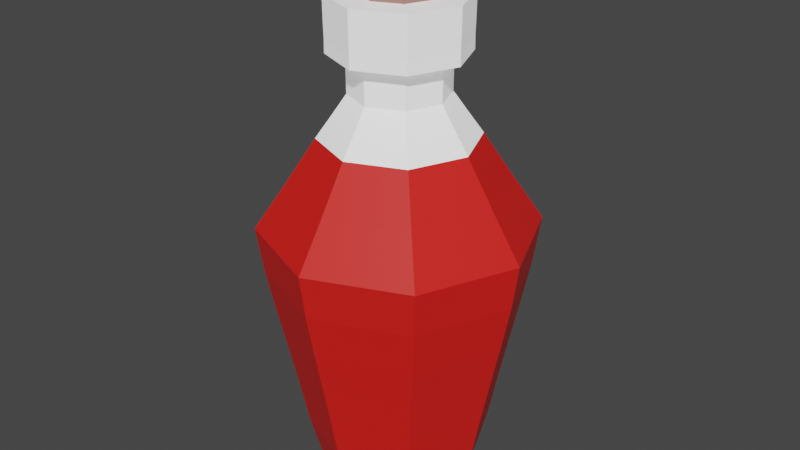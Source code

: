 # Source: potiont.blend  (saved by Blender 3.2.14; exported with 4.5.12 LTS)
import bpy
from mathutils import Matrix  # noqa: F401  (used for matrix-valued properties, if any)

bpy.ops.wm.read_factory_settings(use_empty=True)
scene = bpy.context.scene
scene.name = 'Scene'

# ---- collections
col_collection = bpy.data.collections.new('Collection'); scene.collection.children.link(col_collection)

# ---- materials (node trees are filled in below, after node groups)
mat_material_001 = bpy.data.materials.new('Material.001')
mat_material_001.use_transparent_shadow = False
mat_material_002 = bpy.data.materials.new('Material.002')
mat_material_002.use_transparent_shadow = False
mat_material_003 = bpy.data.materials.new('Material.003')
mat_material_003.use_transparent_shadow = False

# ---- material node trees
mat_material_001.use_nodes = True; mat_material_001.node_tree.nodes.clear()
_N = mat_material_001.node_tree.nodes; _L = mat_material_001.node_tree.links
n0 = _N.new('ShaderNodeBsdfPrincipled'); n0.name = 'Principled BSDF'; n0.location = (10, 300)
n0.distribution = 'GGX'
n0.subsurface_method = 'RANDOM_WALK_SKIN'
n0.inputs[0].default_value = (0.8, 0.0133, 0.00946, 1.0)
n0.inputs[3].default_value = 1.45
n0.inputs[27].default_value = (0.0, 0.0, 0.0, 1.0)
n0.inputs[28].default_value = 1.0
n1 = _N.new('ShaderNodeOutputMaterial'); n1.name = 'Material Output'; n1.location = (300, 300)
_L.new(n0.outputs[0], n1.inputs[0])
n1.is_active_output = True
mat_material_002.use_nodes = True; mat_material_002.node_tree.nodes.clear()
_N = mat_material_002.node_tree.nodes; _L = mat_material_002.node_tree.links
n0 = _N.new('ShaderNodeBsdfPrincipled'); n0.name = 'Principled BSDF'; n0.location = (10, 300)
n0.distribution = 'GGX'
n0.subsurface_method = 'RANDOM_WALK_SKIN'
n0.inputs[0].default_value = (1.0, 1.0, 1.0, 1.0)
n0.inputs[3].default_value = 1.45
n0.inputs[27].default_value = (0.3602, 0.364, 0.3757, 1.0)
n0.inputs[28].default_value = 1.0
n1 = _N.new('ShaderNodeOutputMaterial'); n1.name = 'Material Output'; n1.location = (300, 300)
_L.new(n0.outputs[0], n1.inputs[0])
n1.is_active_output = True
mat_material_003.use_nodes = True; mat_material_003.node_tree.nodes.clear()
_N = mat_material_003.node_tree.nodes; _L = mat_material_003.node_tree.links
n0 = _N.new('ShaderNodeBsdfPrincipled'); n0.name = 'Principled BSDF'; n0.location = (10, 300)
n0.distribution = 'GGX'
n0.subsurface_method = 'RANDOM_WALK_SKIN'
n0.inputs[0].default_value = (0.3424, 0.1684, 0.1325, 1.0)
n0.inputs[3].default_value = 1.45
n0.inputs[27].default_value = (0.0, 0.0, 0.0, 1.0)
n0.inputs[28].default_value = 1.0
n1 = _N.new('ShaderNodeOutputMaterial'); n1.name = 'Material Output'; n1.location = (300, 300)
_L.new(n0.outputs[0], n1.inputs[0])
n1.is_active_output = True

# ---- world
world_world = bpy.data.worlds.new('World'); scene.world = world_world
world_world.use_nodes = True; world_world.node_tree.nodes.clear()
_N = world_world.node_tree.nodes; _L = world_world.node_tree.links
n0 = _N.new('ShaderNodeOutputWorld'); n0.name = 'World Output'; n0.location = (300, 300)
n1 = _N.new('ShaderNodeBackground'); n1.name = 'Background'; n1.location = (10, 300)
n1.inputs[0].default_value = (0.05088, 0.05088, 0.05088, 1.0)
_L.new(n1.outputs[0], n0.inputs[0])
n0.is_active_output = True
world_world.color = (0.05088, 0.05088, 0.05088)
world_world.use_sun_shadow = False
world_world.sun_shadow_jitter_overblur = 0.0

# ---- meshes
me_cylinder = bpy.data.meshes.new('Cylinder')
me_cylinder.from_pydata([(-3.639e-10, 0.6763, -0.9506), (1.703e-09, 0.4013, 3.332), (0.4782, 0.4782, -0.9506), (0.2838, 0.2838, 3.332), (0.6763, -3.582e-08, -0.9506), (0.4013, -2.518e-08, 3.332), (0.4782, -0.4782, -0.9506), (0.2838, -0.2838, 3.332), (-5.949e-08, -0.6763, -0.9506), (-3.338e-08, -0.4013, 3.332), (-0.4782, -0.4782, -0.9506), (-0.2838, -0.2838, 3.332), (-0.6763, 1.81e-09, -0.9506), (-0.4013, -2.853e-09, 3.332), (-0.4782, 0.4782, -0.9506), (-0.2838, 0.2838, 3.332), (-3.639e-10, 0.7637, -0.6218), (-3.639e-10, 0.8374, -0.255), (-3.639e-10, 0.9152, 0.1117), (-3.639e-10, 0.9954, 0.4785), (-3.639e-10, 1.07, 0.8452), (-3.639e-10, 1.124, 1.212), (-3.639e-10, 0.8741, 1.579), (-3.639e-10, 0.6349, 1.945), (-3.639e-10, 0.4911, 2.148), (2.846e-09, 0.3976, 2.568), (1.342e-09, 0.3161, 3.035), (0.2235, 0.2235, 3.035), (0.2811, 0.2811, 2.568), (0.3473, 0.3473, 2.148), (0.449, 0.449, 1.945), (0.6181, 0.6181, 1.579), (0.7948, 0.7948, 1.212), (0.7567, 0.7567, 0.8452), (0.7039, 0.7039, 0.4785), (0.6471, 0.6471, 0.1117), (0.5921, 0.5921, -0.255), (0.54, 0.54, -0.6218), (0.3161, -2.051e-08, 3.035), (0.3976, -2.458e-08, 2.568), (0.4911, -3.127e-08, 2.148), (0.6349, -3.48e-08, 1.945), (0.8741, -4.067e-08, 1.579), (1.124, -4.68e-08, 1.212), (1.07, -4.548e-08, 0.8452), (0.9954, -4.364e-08, 0.4785), (0.9152, -4.167e-08, 0.1117), (0.8374, -3.977e-08, -0.255), (0.7637, -3.796e-08, -0.6218), (0.2235, -0.2235, 3.035), (0.2811, -0.2811, 2.568), (0.3473, -0.3473, 2.148), (0.449, -0.449, 1.945), (0.6181, -0.6181, 1.579), (0.7948, -0.7948, 1.212), (0.7567, -0.7567, 0.8452), (0.7039, -0.7039, 0.4785), (0.6471, -0.6471, 0.1117), (0.5921, -0.5921, -0.255), (0.54, -0.54, -0.6218), (-2.629e-08, -0.3161, 3.035), (-3.191e-08, -0.3976, 2.568), (-4.33e-08, -0.4911, 2.148), (-5.587e-08, -0.6349, 1.945), (-7.678e-08, -0.8741, 1.579), (-9.863e-08, -1.124, 1.212), (-9.392e-08, -1.07, 0.8452), (-8.739e-08, -0.9954, 0.4785), (-8.037e-08, -0.9152, 0.1117), (-7.357e-08, -0.8374, -0.255), (-6.713e-08, -0.7637, -0.6218), (-0.2235, -0.2235, 3.035), (-0.2811, -0.2811, 2.568), (-0.3473, -0.3473, 2.148), (-0.449, -0.449, 1.945), (-0.6181, -0.6181, 1.579), (-0.7948, -0.7948, 1.212), (-0.7567, -0.7567, 0.8452), (-0.7039, -0.7039, 0.4785), (-0.6471, -0.6471, 0.1117), (-0.5921, -0.5921, -0.255), (-0.54, -0.54, -0.6218), (-0.3161, -2.926e-09, 3.035), (-0.3976, -2.459e-09, 2.568), (-0.4911, -3.951e-09, 2.148), (-0.6349, 5.236e-10, 1.945), (-0.8741, 7.964e-09, 1.579), (-1.124, 1.574e-08, 1.212), (-1.07, 1.406e-08, 0.8452), (-0.9954, 1.174e-08, 0.4785), (-0.9152, 9.241e-09, 0.1117), (-0.8374, 6.822e-09, -0.255), (-0.7637, 4.53e-09, -0.6218), (-0.2235, 0.2235, 3.035), (-0.2811, 0.2811, 2.568), (-0.3473, 0.3473, 2.148), (-0.449, 0.449, 1.945), (-0.6181, 0.6181, 1.579), (-0.7948, 0.7948, 1.212), (-0.7567, 0.7567, 0.8452), (-0.7039, 0.7039, 0.4785), (-0.6471, 0.6471, 0.1117), (-0.5921, 0.5921, -0.255), (-0.54, 0.54, -0.6218), (1.048e-09, 0.3949, 2.288), (0.2792, 0.2792, 2.288), (0.3949, -3.193e-08, 2.288), (0.2792, -0.2792, 2.288), (-3.347e-08, -0.3949, 2.288), (-0.2792, -0.2792, 2.288), (-0.3949, -9.963e-09, 2.288), (-0.2792, 0.2792, 2.288), (4.092e-09, 0.5477, 2.6), (-2.326e-09, 0.5464, 2.709), (-1.047e-08, 0.5491, 2.818), (3.944e-09, 0.5506, 2.926), (1.314e-08, 0.5519, 3.035), (0.3902, 0.3902, 3.035), (0.3893, 0.3893, 2.926), (0.3883, 0.3883, 2.818), (0.3863, 0.3863, 2.709), (0.3873, 0.3873, 2.6), (0.5519, -2.863e-08, 3.035), (0.5506, -3.762e-08, 2.926), (0.5491, -3.316e-08, 2.818), (0.5464, -3.001e-08, 2.709), (0.5477, -2.917e-08, 2.6), (0.3902, -0.3902, 3.035), (0.3893, -0.3893, 2.926), (0.3883, -0.3883, 2.818), (0.3863, -0.3863, 2.709), (0.3873, -0.3873, 2.6), (-3.511e-08, -0.5519, 3.035), (-4.419e-08, -0.5506, 2.926), (-5.847e-08, -0.5491, 2.818), (-5.009e-08, -0.5464, 2.709), (-4.379e-08, -0.5477, 2.6), (-0.3902, -0.3902, 3.035), (-0.3893, -0.3893, 2.926), (-0.3883, -0.3883, 2.818), (-0.3863, -0.3863, 2.709), (-0.3873, -0.3873, 2.6), (-0.5519, 2.074e-09, 3.035), (-0.5506, -6.988e-09, 2.926), (-0.5491, -2.614e-09, 2.818), (-0.5464, 3.889e-10, 2.709), (-0.5477, 1.303e-09, 2.6), (-0.3902, 0.3902, 3.035), (-0.3893, 0.3893, 2.926), (-0.3883, 0.3883, 2.818), (-0.3863, 0.3863, 2.709), (-0.3873, 0.3873, 2.6), (1.49e-09, 0.3356, 3.094), (1.521e-09, 0.3582, 3.154), (1.587e-09, 0.3739, 3.213), (1.646e-09, 0.3877, 3.272), (0.2742, 0.2742, 3.272), (0.2644, 0.2644, 3.213), (0.2533, 0.2533, 3.154), (0.2373, 0.2373, 3.094), (0.3877, -2.444e-08, 3.272), (0.3739, -2.368e-08, 3.213), (0.3582, -2.282e-08, 3.154), (0.3356, -2.158e-08, 3.094), (0.2742, -0.2742, 3.272), (0.2644, -0.2644, 3.213), (0.2533, -0.2533, 3.154), (0.2373, -0.2373, 3.094), (-3.225e-08, -0.3877, 3.272), (-3.11e-08, -0.3739, 3.213), (-2.979e-08, -0.3582, 3.154), (-2.785e-08, -0.3356, 3.094), (-0.2742, -0.2742, 3.272), (-0.2644, -0.2644, 3.213), (-0.2533, -0.2533, 3.154), (-0.2373, -0.2373, 3.094), (-0.3877, -2.864e-09, 3.272), (-0.3739, -2.876e-09, 3.213), (-0.3582, -2.89e-09, 3.154), (-0.3356, -2.909e-09, 3.094), (-0.2742, 0.2742, 3.272), (-0.2644, 0.2644, 3.213), (-0.2533, 0.2533, 3.154), (-0.2373, 0.2373, 3.094)], [], [(155, 1, 3, 156), (156, 3, 5, 160), (160, 5, 7, 164), (164, 7, 9, 168), (168, 9, 11, 172), (172, 11, 13, 176), (3, 1, 15, 13, 11, 9, 7, 5), (176, 13, 15, 180), (180, 15, 1, 155), (0, 2, 4, 6, 8, 10, 12, 14), (14, 103, 16, 0), (103, 102, 17, 16), (102, 101, 18, 17), (101, 100, 19, 18), (100, 99, 20, 19), (99, 98, 21, 20), (98, 97, 22, 21), (97, 96, 23, 22), (96, 95, 24, 23), (111, 94, 25, 104), (147, 93, 26, 116), (12, 92, 103, 14), (92, 91, 102, 103), (91, 90, 101, 102), (90, 89, 100, 101), (89, 88, 99, 100), (88, 87, 98, 99), (87, 86, 97, 98), (86, 85, 96, 97), (85, 84, 95, 96), (110, 83, 94, 111), (142, 82, 93, 147), (10, 81, 92, 12), (81, 80, 91, 92), (80, 79, 90, 91), (79, 78, 89, 90), (78, 77, 88, 89), (77, 76, 87, 88), (76, 75, 86, 87), (75, 74, 85, 86), (74, 73, 84, 85), (109, 72, 83, 110), (137, 71, 82, 142), (8, 70, 81, 10), (70, 69, 80, 81), (69, 68, 79, 80), (68, 67, 78, 79), (67, 66, 77, 78), (66, 65, 76, 77), (65, 64, 75, 76), (64, 63, 74, 75), (63, 62, 73, 74), (108, 61, 72, 109), (132, 60, 71, 137), (6, 59, 70, 8), (59, 58, 69, 70), (58, 57, 68, 69), (57, 56, 67, 68), (56, 55, 66, 67), (55, 54, 65, 66), (54, 53, 64, 65), (53, 52, 63, 64), (52, 51, 62, 63), (107, 50, 61, 108), (127, 49, 60, 132), (4, 48, 59, 6), (48, 47, 58, 59), (47, 46, 57, 58), (46, 45, 56, 57), (45, 44, 55, 56), (44, 43, 54, 55), (43, 42, 53, 54), (42, 41, 52, 53), (41, 40, 51, 52), (106, 39, 50, 107), (122, 38, 49, 127), (2, 37, 48, 4), (37, 36, 47, 48), (36, 35, 46, 47), (35, 34, 45, 46), (34, 33, 44, 45), (33, 32, 43, 44), (32, 31, 42, 43), (31, 30, 41, 42), (30, 29, 40, 41), (105, 28, 39, 106), (117, 27, 38, 122), (0, 16, 37, 2), (16, 17, 36, 37), (17, 18, 35, 36), (18, 19, 34, 35), (19, 20, 33, 34), (20, 21, 32, 33), (21, 22, 31, 32), (22, 23, 30, 31), (23, 24, 29, 30), (104, 25, 28, 105), (116, 26, 27, 117), (24, 104, 105, 29), (29, 105, 106, 40), (40, 106, 107, 51), (51, 107, 108, 62), (62, 108, 109, 73), (73, 109, 110, 84), (84, 110, 111, 95), (95, 111, 104, 24), (25, 112, 121, 28), (112, 113, 120, 121), (113, 114, 119, 120), (114, 115, 118, 119), (115, 116, 117, 118), (28, 121, 126, 39), (121, 120, 125, 126), (120, 119, 124, 125), (119, 118, 123, 124), (118, 117, 122, 123), (39, 126, 131, 50), (126, 125, 130, 131), (125, 124, 129, 130), (124, 123, 128, 129), (123, 122, 127, 128), (50, 131, 136, 61), (131, 130, 135, 136), (130, 129, 134, 135), (129, 128, 133, 134), (128, 127, 132, 133), (61, 136, 141, 72), (136, 135, 140, 141), (135, 134, 139, 140), (134, 133, 138, 139), (133, 132, 137, 138), (72, 141, 146, 83), (141, 140, 145, 146), (140, 139, 144, 145), (139, 138, 143, 144), (138, 137, 142, 143), (83, 146, 151, 94), (146, 145, 150, 151), (145, 144, 149, 150), (144, 143, 148, 149), (143, 142, 147, 148), (94, 151, 112, 25), (151, 150, 113, 112), (150, 149, 114, 113), (149, 148, 115, 114), (148, 147, 116, 115), (93, 183, 152, 26), (183, 182, 153, 152), (182, 181, 154, 153), (181, 180, 155, 154), (82, 179, 183, 93), (179, 178, 182, 183), (178, 177, 181, 182), (177, 176, 180, 181), (71, 175, 179, 82), (175, 174, 178, 179), (174, 173, 177, 178), (173, 172, 176, 177), (60, 171, 175, 71), (171, 170, 174, 175), (170, 169, 173, 174), (169, 168, 172, 173), (49, 167, 171, 60), (167, 166, 170, 171), (166, 165, 169, 170), (165, 164, 168, 169), (38, 163, 167, 49), (163, 162, 166, 167), (162, 161, 165, 166), (161, 160, 164, 165), (27, 159, 163, 38), (159, 158, 162, 163), (158, 157, 161, 162), (157, 156, 160, 161), (26, 152, 159, 27), (152, 153, 158, 159), (153, 154, 157, 158), (154, 155, 156, 157)])
me_cylinder.polygons.foreach_set('material_index', [2, 2, 2, 2, 2, 2, 2, 2, 2, 0, 0, 0, 0, 0, 0, 0, 0, 0, 1, 1, 1, 0, 0, 0, 0, 0, 0, 0, 0, 1, 1, 1, 0, 0, 0, 0, 0, 0, 0, 0, 1, 1, 1, 0, 0, 0, 0, 0, 0, 0, 0, 1, 1, 1, 0, 0, 0, 0, 0, 0, 0, 0, 1, 1, 1, 0, 0, 0, 0, 0, 0, 0, 0, 1, 1, 1, 0, 0, 0, 0, 0, 0, 0, 0, 1, 1, 1, 0, 0, 0, 0, 0, 0, 0, 0, 1, 1, 1, 1, 1, 1, 1, 1, 1, 1, 1, 1, 1, 1, 1, 1, 1, 1, 1, 1, 1, 1, 1, 1, 1, 1, 1, 1, 1, 1, 1, 1, 1, 1, 1, 1, 1, 1, 1, 1, 1, 1, 1, 1, 1, 1, 1, 1, 1, 1, 1, 2, 2, 2, 2, 2, 2, 2, 2, 2, 2, 2, 2, 2, 2, 2, 2, 2, 2, 2, 2, 2, 2, 2, 2, 2, 2, 2, 2, 2, 2, 2, 2])
_uv = me_cylinder.uv_layers.new(name='UVMap')
_uv.uv.foreach_set('vector', [1.0, 0.9908, 1.0, 1.0, 0.875, 1.0, 0.875, 0.9908, 0.875, 0.9908, 0.875, 1.0, 0.75, 1.0, 0.75, 0.9908, 0.75, 0.9908, 0.75, 1.0, 0.625, 1.0, 0.625, 0.9908, 0.625, 0.9908, 0.625, 1.0, 0.5, 1.0, 0.5, 0.9908, 0.5, 0.9908, 0.5, 1.0, 0.375, 1.0, 0.375, 0.9908, 0.375, 0.9908, 0.375, 1.0, 0.25, 1.0, 0.25, 0.9908, 0.4197, 0.4197, 0.25, 0.49, 0.08029, 0.4197, 0.01, 0.25, 0.08029, 0.08029, 0.25, 0.01, 0.4197, 0.08029, 0.49, 0.25, 0.25, 0.9908, 0.25, 1.0, 0.125, 1.0, 0.125, 0.9908, 0.125, 0.9908, 0.125, 1.0, 0.0, 1.0, 0.0, 0.9908, 0.75, 0.49, 0.9197, 0.4197, 0.99, 0.25, 0.9197, 0.08029, 0.75, 0.01, 0.5803, 0.08029, 0.51, 0.25, 0.5803, 0.4197, 0.125, 0.5, 0.125, 0.5374, 0.0, 0.5374, 0.0, 0.5, 0.125, 0.5374, 0.125, 0.579, 0.0, 0.579, 0.0, 0.5374, 0.125, 0.579, 0.125, 0.6207, 0.0, 0.6207, 0.0, 0.579, 0.125, 0.6207, 0.125, 0.6624, 0.0, 0.6624, 0.0, 0.6207, 0.125, 0.6624, 0.125, 0.704, 0.0, 0.704, 0.0, 0.6624, 0.125, 0.704, 0.125, 0.7457, 0.0, 0.7457, 0.0, 0.704, 0.125, 0.7457, 0.125, 0.7874, 0.0, 0.7874, 0.0, 0.7457, 0.125, 0.7874, 0.125, 0.829, 0.0, 0.829, 0.0, 0.7874, 0.125, 0.829, 0.125, 0.8707, 0.0, 0.8707, 0.0, 0.829, 0.125, 0.8817, 0.125, 0.9124, 0.0, 0.9124, 0.0, 0.8817, 0.125, 0.948, 0.125, 0.954, 0.0, 0.954, 0.0, 0.948, 0.25, 0.5, 0.25, 0.5374, 0.125, 0.5374, 0.125, 0.5, 0.25, 0.5374, 0.25, 0.579, 0.125, 0.579, 0.125, 0.5374, 0.25, 0.579, 0.25, 0.6207, 0.125, 0.6207, 0.125, 0.579, 0.25, 0.6207, 0.25, 0.6624, 0.125, 0.6624, 0.125, 0.6207, 0.25, 0.6624, 0.25, 0.704, 0.125, 0.704, 0.125, 0.6624, 0.25, 0.704, 0.25, 0.7457, 0.125, 0.7457, 0.125, 0.704, 0.25, 0.7457, 0.25, 0.7874, 0.125, 0.7874, 0.125, 0.7457, 0.25, 0.7874, 0.25, 0.829, 0.125, 0.829, 0.125, 0.7874, 0.25, 0.829, 0.25, 0.8707, 0.125, 0.8707, 0.125, 0.829, 0.25, 0.8817, 0.25, 0.9124, 0.125, 0.9124, 0.125, 0.8817, 0.25, 0.948, 0.25, 0.954, 0.125, 0.954, 0.125, 0.948, 0.375, 0.5, 0.375, 0.5374, 0.25, 0.5374, 0.25, 0.5, 0.375, 0.5374, 0.375, 0.579, 0.25, 0.579, 0.25, 0.5374, 0.375, 0.579, 0.375, 0.6207, 0.25, 0.6207, 0.25, 0.579, 0.375, 0.6207, 0.375, 0.6624, 0.25, 0.6624, 0.25, 0.6207, 0.375, 0.6624, 0.375, 0.704, 0.25, 0.704, 0.25, 0.6624, 0.375, 0.704, 0.375, 0.7457, 0.25, 0.7457, 0.25, 0.704, 0.375, 0.7457, 0.375, 0.7874, 0.25, 0.7874, 0.25, 0.7457, 0.375, 0.7874, 0.375, 0.829, 0.25, 0.829, 0.25, 0.7874, 0.375, 0.829, 0.375, 0.8707, 0.25, 0.8707, 0.25, 0.829, 0.375, 0.8817, 0.375, 0.9124, 0.25, 0.9124, 0.25, 0.8817, 0.375, 0.948, 0.375, 0.954, 0.25, 0.954, 0.25, 0.948, 0.5, 0.5, 0.5, 0.5374, 0.375, 0.5374, 0.375, 0.5, 0.5, 0.5374, 0.5, 0.579, 0.375, 0.579, 0.375, 0.5374, 0.5, 0.579, 0.5, 0.6207, 0.375, 0.6207, 0.375, 0.579, 0.5, 0.6207, 0.5, 0.6624, 0.375, 0.6624, 0.375, 0.6207, 0.5, 0.6624, 0.5, 0.704, 0.375, 0.704, 0.375, 0.6624, 0.5, 0.704, 0.5, 0.7457, 0.375, 0.7457, 0.375, 0.704, 0.5, 0.7457, 0.5, 0.7874, 0.375, 0.7874, 0.375, 0.7457, 0.5, 0.7874, 0.5, 0.829, 0.375, 0.829, 0.375, 0.7874, 0.5, 0.829, 0.5, 0.8707, 0.375, 0.8707, 0.375, 0.829, 0.5, 0.8817, 0.5, 0.9124, 0.375, 0.9124, 0.375, 0.8817, 0.5, 0.948, 0.5, 0.954, 0.375, 0.954, 0.375, 0.948, 0.625, 0.5, 0.625, 0.5374, 0.5, 0.5374, 0.5, 0.5, 0.625, 0.5374, 0.625, 0.579, 0.5, 0.579, 0.5, 0.5374, 0.625, 0.579, 0.625, 0.6207, 0.5, 0.6207, 0.5, 0.579, 0.625, 0.6207, 0.625, 0.6624, 0.5, 0.6624, 0.5, 0.6207, 0.625, 0.6624, 0.625, 0.704, 0.5, 0.704, 0.5, 0.6624, 0.625, 0.704, 0.625, 0.7457, 0.5, 0.7457, 0.5, 0.704, 0.625, 0.7457, 0.625, 0.7874, 0.5, 0.7874, 0.5, 0.7457, 0.625, 0.7874, 0.625, 0.829, 0.5, 0.829, 0.5, 0.7874, 0.625, 0.829, 0.625, 0.8707, 0.5, 0.8707, 0.5, 0.829, 0.625, 0.8817, 0.625, 0.9124, 0.5, 0.9124, 0.5, 0.8817, 0.625, 0.948, 0.625, 0.954, 0.5, 0.954, 0.5, 0.948, 0.75, 0.5, 0.75, 0.5374, 0.625, 0.5374, 0.625, 0.5, 0.75, 0.5374, 0.75, 0.579, 0.625, 0.579, 0.625, 0.5374, 0.75, 0.579, 0.75, 0.6207, 0.625, 0.6207, 0.625, 0.579, 0.75, 0.6207, 0.75, 0.6624, 0.625, 0.6624, 0.625, 0.6207, 0.75, 0.6624, 0.75, 0.704, 0.625, 0.704, 0.625, 0.6624, 0.75, 0.704, 0.75, 0.7457, 0.625, 0.7457, 0.625, 0.704, 0.75, 0.7457, 0.75, 0.7874, 0.625, 0.7874, 0.625, 0.7457, 0.75, 0.7874, 0.75, 0.829, 0.625, 0.829, 0.625, 0.7874, 0.75, 0.829, 0.75, 0.8707, 0.625, 0.8707, 0.625, 0.829, 0.75, 0.8817, 0.75, 0.9124, 0.625, 0.9124, 0.625, 0.8817, 0.75, 0.948, 0.75, 0.954, 0.625, 0.954, 0.625, 0.948, 0.875, 0.5, 0.875, 0.5374, 0.75, 0.5374, 0.75, 0.5, 0.875, 0.5374, 0.875, 0.579, 0.75, 0.579, 0.75, 0.5374, 0.875, 0.579, 0.875, 0.6207, 0.75, 0.6207, 0.75, 0.579, 0.875, 0.6207, 0.875, 0.6624, 0.75, 0.6624, 0.75, 0.6207, 0.875, 0.6624, 0.875, 0.704, 0.75, 0.704, 0.75, 0.6624, 0.875, 0.704, 0.875, 0.7457, 0.75, 0.7457, 0.75, 0.704, 0.875, 0.7457, 0.875, 0.7874, 0.75, 0.7874, 0.75, 0.7457, 0.875, 0.7874, 0.875, 0.829, 0.75, 0.829, 0.75, 0.7874, 0.875, 0.829, 0.875, 0.8707, 0.75, 0.8707, 0.75, 0.829, 0.875, 0.8817, 0.875, 0.9124, 0.75, 0.9124, 0.75, 0.8817, 0.875, 0.948, 0.875, 0.954, 0.75, 0.954, 0.75, 0.948, 1.0, 0.5, 1.0, 0.5374, 0.875, 0.5374, 0.875, 0.5, 1.0, 0.5374, 1.0, 0.579, 0.875, 0.579, 0.875, 0.5374, 1.0, 0.579, 1.0, 0.6207, 0.875, 0.6207, 0.875, 0.579, 1.0, 0.6207, 1.0, 0.6624, 0.875, 0.6624, 0.875, 0.6207, 1.0, 0.6624, 1.0, 0.704, 0.875, 0.704, 0.875, 0.6624, 1.0, 0.704, 1.0, 0.7457, 0.875, 0.7457, 0.875, 0.704, 1.0, 0.7457, 1.0, 0.7874, 0.875, 0.7874, 0.875, 0.7457, 1.0, 0.7874, 1.0, 0.829, 0.875, 0.829, 0.875, 0.7874, 1.0, 0.829, 1.0, 0.8707, 0.875, 0.8707, 0.875, 0.829, 1.0, 0.8817, 1.0, 0.9124, 0.875, 0.9124, 0.875, 0.8817, 1.0, 0.948, 1.0, 0.954, 0.875, 0.954, 0.875, 0.948, 1.0, 0.8707, 1.0, 0.8817, 0.875, 0.8817, 0.875, 0.8707, 0.875, 0.8707, 0.875, 0.8817, 0.75, 0.8817, 0.75, 0.8707, 0.75, 0.8707, 0.75, 0.8817, 0.625, 0.8817, 0.625, 0.8707, 0.625, 0.8707, 0.625, 0.8817, 0.5, 0.8817, 0.5, 0.8707, 0.5, 0.8707, 0.5, 0.8817, 0.375, 0.8817, 0.375, 0.8707, 0.375, 0.8707, 0.375, 0.8817, 0.25, 0.8817, 0.25, 0.8707, 0.25, 0.8707, 0.25, 0.8817, 0.125, 0.8817, 0.125, 0.8707, 0.125, 0.8707, 0.125, 0.8817, 0.0, 0.8817, 0.0, 0.8707, 1.0, 0.9124, 1.0, 0.9202, 0.875, 0.9202, 0.875, 0.9124, 1.0, 0.9202, 1.0, 0.9272, 0.875, 0.9272, 0.875, 0.9202, 1.0, 0.9272, 1.0, 0.9341, 0.875, 0.9341, 0.875, 0.9272, 1.0, 0.9341, 1.0, 0.9411, 0.875, 0.9411, 0.875, 0.9341, 1.0, 0.9411, 1.0, 0.948, 0.875, 0.948, 0.875, 0.9411, 0.875, 0.9124, 0.875, 0.9202, 0.75, 0.9202, 0.75, 0.9124, 0.875, 0.9202, 0.875, 0.9272, 0.75, 0.9272, 0.75, 0.9202, 0.875, 0.9272, 0.875, 0.9341, 0.75, 0.9341, 0.75, 0.9272, 0.875, 0.9341, 0.875, 0.9411, 0.75, 0.9411, 0.75, 0.9341, 0.875, 0.9411, 0.875, 0.948, 0.75, 0.948, 0.75, 0.9411, 0.75, 0.9124, 0.75, 0.9202, 0.625, 0.9202, 0.625, 0.9124, 0.75, 0.9202, 0.75, 0.9272, 0.625, 0.9272, 0.625, 0.9202, 0.75, 0.9272, 0.75, 0.9341, 0.625, 0.9341, 0.625, 0.9272, 0.75, 0.9341, 0.75, 0.9411, 0.625, 0.9411, 0.625, 0.9341, 0.75, 0.9411, 0.75, 0.948, 0.625, 0.948, 0.625, 0.9411, 0.625, 0.9124, 0.625, 0.9202, 0.5, 0.9202, 0.5, 0.9124, 0.625, 0.9202, 0.625, 0.9272, 0.5, 0.9272, 0.5, 0.9202, 0.625, 0.9272, 0.625, 0.9341, 0.5, 0.9341, 0.5, 0.9272, 0.625, 0.9341, 0.625, 0.9411, 0.5, 0.9411, 0.5, 0.9341, 0.625, 0.9411, 0.625, 0.948, 0.5, 0.948, 0.5, 0.9411, 0.5, 0.9124, 0.5, 0.9202, 0.375, 0.9202, 0.375, 0.9124, 0.5, 0.9202, 0.5, 0.9272, 0.375, 0.9272, 0.375, 0.9202, 0.5, 0.9272, 0.5, 0.9341, 0.375, 0.9341, 0.375, 0.9272, 0.5, 0.9341, 0.5, 0.9411, 0.375, 0.9411, 0.375, 0.9341, 0.5, 0.9411, 0.5, 0.948, 0.375, 0.948, 0.375, 0.9411, 0.375, 0.9124, 0.375, 0.9202, 0.25, 0.9202, 0.25, 0.9124, 0.375, 0.9202, 0.375, 0.9272, 0.25, 0.9272, 0.25, 0.9202, 0.375, 0.9272, 0.375, 0.9341, 0.25, 0.9341, 0.25, 0.9272, 0.375, 0.9341, 0.375, 0.9411, 0.25, 0.9411, 0.25, 0.9341, 0.375, 0.9411, 0.375, 0.948, 0.25, 0.948, 0.25, 0.9411, 0.25, 0.9124, 0.25, 0.9202, 0.125, 0.9202, 0.125, 0.9124, 0.25, 0.9202, 0.25, 0.9272, 0.125, 0.9272, 0.125, 0.9202, 0.25, 0.9272, 0.25, 0.9341, 0.125, 0.9341, 0.125, 0.9272, 0.25, 0.9341, 0.25, 0.9411, 0.125, 0.9411, 0.125, 0.9341, 0.25, 0.9411, 0.25, 0.948, 0.125, 0.948, 0.125, 0.9411, 0.125, 0.9124, 0.125, 0.9202, 0.0, 0.9202, 0.0, 0.9124, 0.125, 0.9202, 0.125, 0.9272, 0.0, 0.9272, 0.0, 0.9202, 0.125, 0.9272, 0.125, 0.9341, 0.0, 0.9341, 0.0, 0.9272, 0.125, 0.9341, 0.125, 0.9411, 0.0, 0.9411, 0.0, 0.9341, 0.125, 0.9411, 0.125, 0.948, 0.0, 0.948, 0.0, 0.9411, 0.125, 0.954, 0.125, 0.9632, 0.0, 0.9632, 0.0, 0.954, 0.125, 0.9632, 0.125, 0.9724, 0.0, 0.9724, 0.0, 0.9632, 0.125, 0.9724, 0.125, 0.9816, 0.0, 0.9816, 0.0, 0.9724, 0.125, 0.9816, 0.125, 0.9908, 0.0, 0.9908, 0.0, 0.9816, 0.25, 0.954, 0.25, 0.9632, 0.125, 0.9632, 0.125, 0.954, 0.25, 0.9632, 0.25, 0.9724, 0.125, 0.9724, 0.125, 0.9632, 0.25, 0.9724, 0.25, 0.9816, 0.125, 0.9816, 0.125, 0.9724, 0.25, 0.9816, 0.25, 0.9908, 0.125, 0.9908, 0.125, 0.9816, 0.375, 0.954, 0.375, 0.9632, 0.25, 0.9632, 0.25, 0.954, 0.375, 0.9632, 0.375, 0.9724, 0.25, 0.9724, 0.25, 0.9632, 0.375, 0.9724, 0.375, 0.9816, 0.25, 0.9816, 0.25, 0.9724, 0.375, 0.9816, 0.375, 0.9908, 0.25, 0.9908, 0.25, 0.9816, 0.5, 0.954, 0.5, 0.9632, 0.375, 0.9632, 0.375, 0.954, 0.5, 0.9632, 0.5, 0.9724, 0.375, 0.9724, 0.375, 0.9632, 0.5, 0.9724, 0.5, 0.9816, 0.375, 0.9816, 0.375, 0.9724, 0.5, 0.9816, 0.5, 0.9908, 0.375, 0.9908, 0.375, 0.9816, 0.625, 0.954, 0.625, 0.9632, 0.5, 0.9632, 0.5, 0.954, 0.625, 0.9632, 0.625, 0.9724, 0.5, 0.9724, 0.5, 0.9632, 0.625, 0.9724, 0.625, 0.9816, 0.5, 0.9816, 0.5, 0.9724, 0.625, 0.9816, 0.625, 0.9908, 0.5, 0.9908, 0.5, 0.9816, 0.75, 0.954, 0.75, 0.9632, 0.625, 0.9632, 0.625, 0.954, 0.75, 0.9632, 0.75, 0.9724, 0.625, 0.9724, 0.625, 0.9632, 0.75, 0.9724, 0.75, 0.9816, 0.625, 0.9816, 0.625, 0.9724, 0.75, 0.9816, 0.75, 0.9908, 0.625, 0.9908, 0.625, 0.9816, 0.875, 0.954, 0.875, 0.9632, 0.75, 0.9632, 0.75, 0.954, 0.875, 0.9632, 0.875, 0.9724, 0.75, 0.9724, 0.75, 0.9632, 0.875, 0.9724, 0.875, 0.9816, 0.75, 0.9816, 0.75, 0.9724, 0.875, 0.9816, 0.875, 0.9908, 0.75, 0.9908, 0.75, 0.9816, 1.0, 0.954, 1.0, 0.9632, 0.875, 0.9632, 0.875, 0.954, 1.0, 0.9632, 1.0, 0.9724, 0.875, 0.9724, 0.875, 0.9632, 1.0, 0.9724, 1.0, 0.9816, 0.875, 0.9816, 0.875, 0.9724, 1.0, 0.9816, 1.0, 0.9908, 0.875, 0.9908, 0.875, 0.9816])
me_cylinder.materials.append(mat_material_001)
me_cylinder.materials.append(mat_material_002)
me_cylinder.materials.append(mat_material_003)
me_cylinder.update()

# ---- objects
ob_cylinder = bpy.data.objects.new('Cylinder', me_cylinder)

# ---- transforms, parenting, visibility, modifiers, constraints
ob_cylinder.location = (0.0, 0.0, -0.4559)
ob_cylinder.scale = (0.2913, 0.2913, 0.2913)

# ---- collection membership
col_collection.objects.link(ob_cylinder)

# ---- scene / render settings (as saved in the file)
scene.frame_start = 1; scene.frame_end = 250; scene.frame_set(1)
scene.render.engine = 'BLENDER_EEVEE_NEXT'
scene.cycles.sampling_pattern = 'TABULATED_SOBOL'
scene.cycles.use_light_tree = False
scene.view_settings.view_transform = 'Filmic'
bpy.context.view_layer.update()

# ---- added for rendering (the .blend has no active camera and no usable light): camera, sun
cam_auto = bpy.data.cameras.new('AutoCamera')
cam_auto.lens = 50.0
cam_auto.sensor_width = 36.0
cam_auto.clip_end = 1000.0
ob_auto_camera = bpy.data.objects.new('AutoCamera', cam_auto)
scene.collection.objects.link(ob_auto_camera)
ob_auto_camera.location = (1.4373, -1.72476, 1.04074)
ob_auto_camera.rotation_euler = (1.09748, -7.21219e-08, 0.694738)
scene.camera = ob_auto_camera
light_auto_sun = bpy.data.lights.new('AutoSun', 'SUN')
light_auto_sun.energy = 3.0
light_auto_sun.angle = 0.0523599
ob_auto_sun = bpy.data.objects.new('AutoSun', light_auto_sun)
scene.collection.objects.link(ob_auto_sun)
ob_auto_sun.rotation_euler = (0.872665, 0.174533, 0.523599)
bpy.context.view_layer.update()
